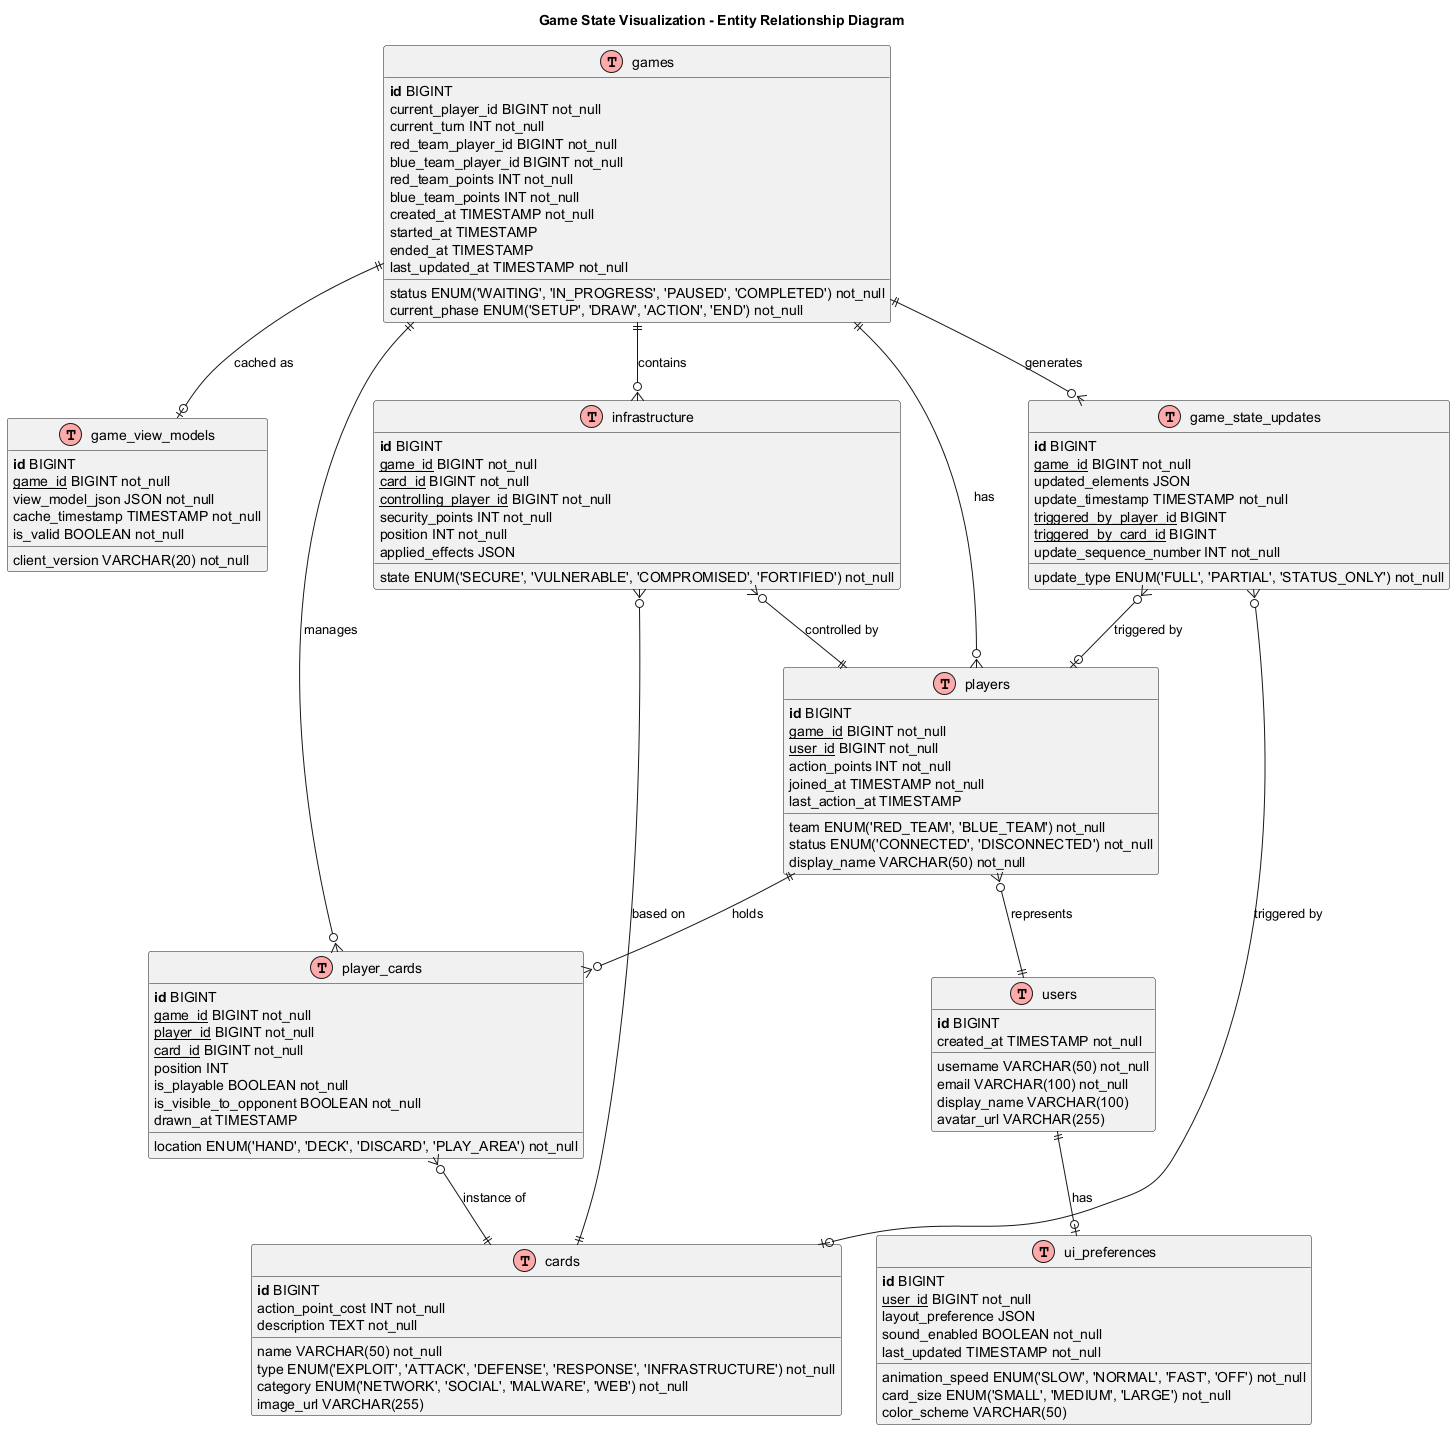

The diagram above was rendered by PlantUML. Its source (embedded in the PNG):
@startuml
!define table(x) class x << (T,#FFAAAA) >>
!define primary_key(x) <b>x</b>
!define foreign_key(x) <u>x</u>
!define unique(x) <color:green>x</color>
!define not_null(x) <color:blue>x</color>

title Game State Visualization - Entity Relationship Diagram

table(games) {
    primary_key(id) BIGINT
    status ENUM('WAITING', 'IN_PROGRESS', 'PAUSED', 'COMPLETED') not_null
    current_player_id BIGINT not_null
    current_phase ENUM('SETUP', 'DRAW', 'ACTION', 'END') not_null
    current_turn INT not_null
    red_team_player_id BIGINT not_null
    blue_team_player_id BIGINT not_null
    red_team_points INT not_null
    blue_team_points INT not_null
    created_at TIMESTAMP not_null
    started_at TIMESTAMP
    ended_at TIMESTAMP
    last_updated_at TIMESTAMP not_null
}

table(game_view_models) {
    primary_key(id) BIGINT
    foreign_key(game_id) BIGINT not_null
    view_model_json JSON not_null
    client_version VARCHAR(20) not_null
    cache_timestamp TIMESTAMP not_null
    is_valid BOOLEAN not_null
}

table(players) {
    primary_key(id) BIGINT
    foreign_key(game_id) BIGINT not_null
    foreign_key(user_id) BIGINT not_null
    team ENUM('RED_TEAM', 'BLUE_TEAM') not_null
    action_points INT not_null
    status ENUM('CONNECTED', 'DISCONNECTED') not_null
    display_name VARCHAR(50) not_null
    joined_at TIMESTAMP not_null
    last_action_at TIMESTAMP
}

table(player_cards) {
    primary_key(id) BIGINT
    foreign_key(game_id) BIGINT not_null
    foreign_key(player_id) BIGINT not_null
    foreign_key(card_id) BIGINT not_null
    location ENUM('HAND', 'DECK', 'DISCARD', 'PLAY_AREA') not_null
    position INT
    is_playable BOOLEAN not_null
    is_visible_to_opponent BOOLEAN not_null
    drawn_at TIMESTAMP
}

table(infrastructure) {
    primary_key(id) BIGINT
    foreign_key(game_id) BIGINT not_null
    foreign_key(card_id) BIGINT not_null
    state ENUM('SECURE', 'VULNERABLE', 'COMPROMISED', 'FORTIFIED') not_null
    foreign_key(controlling_player_id) BIGINT not_null
    security_points INT not_null
    position INT not_null
    applied_effects JSON
}

table(cards) {
    primary_key(id) BIGINT
    name VARCHAR(50) not_null
    type ENUM('EXPLOIT', 'ATTACK', 'DEFENSE', 'RESPONSE', 'INFRASTRUCTURE') not_null
    category ENUM('NETWORK', 'SOCIAL', 'MALWARE', 'WEB') not_null
    action_point_cost INT not_null
    description TEXT not_null
    image_url VARCHAR(255)
}

table(users) {
    primary_key(id) BIGINT
    username VARCHAR(50) not_null
    email VARCHAR(100) not_null
    display_name VARCHAR(100)
    avatar_url VARCHAR(255)
    created_at TIMESTAMP not_null
}

table(game_state_updates) {
    primary_key(id) BIGINT
    foreign_key(game_id) BIGINT not_null
    update_type ENUM('FULL', 'PARTIAL', 'STATUS_ONLY') not_null
    updated_elements JSON
    update_timestamp TIMESTAMP not_null
    foreign_key(triggered_by_player_id) BIGINT
    foreign_key(triggered_by_card_id) BIGINT
    update_sequence_number INT not_null
}

table(ui_preferences) {
    primary_key(id) BIGINT
    foreign_key(user_id) BIGINT not_null
    animation_speed ENUM('SLOW', 'NORMAL', 'FAST', 'OFF') not_null
    card_size ENUM('SMALL', 'MEDIUM', 'LARGE') not_null
    layout_preference JSON
    color_scheme VARCHAR(50)
    sound_enabled BOOLEAN not_null
    last_updated TIMESTAMP not_null
}

' Relationships
games ||--o{ players : "has"
games ||--o{ infrastructure : "contains"
games ||--o{ player_cards : "manages"
games ||--o{ game_state_updates : "generates"
games ||--o| game_view_models : "cached as"
players }o--|| users : "represents"
players ||--o{ player_cards : "holds"
player_cards }o--|| cards : "instance of"
infrastructure }o--|| cards : "based on"
infrastructure }o--|| players : "controlled by"
users ||--o| ui_preferences : "has"
game_state_updates }o--o| players : "triggered by"
game_state_updates }o--o| cards : "triggered by"

@enduml